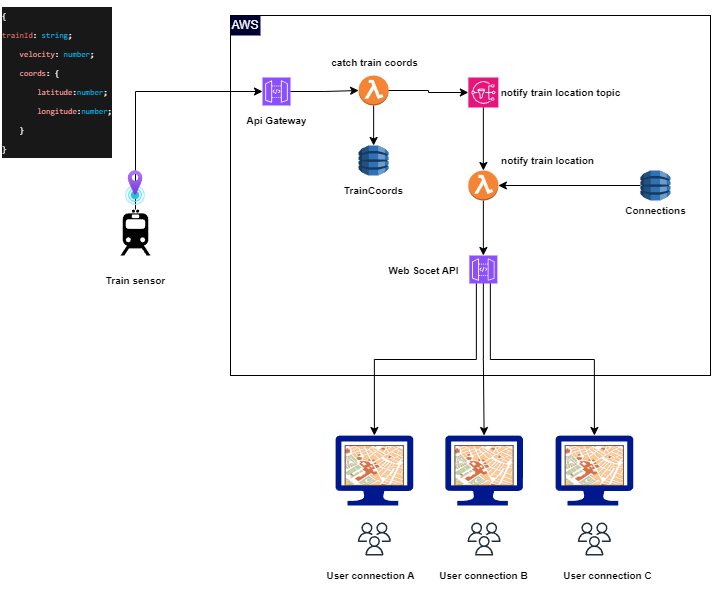

The diagram above was exported from draw.io. Its source (the exported page's mxGraphModel, read from the mxfile embedded in the PNG):
<mxGraphModel dx="2086" dy="617" grid="0" gridSize="10" guides="1" tooltips="1" connect="1" arrows="1" fold="1" page="0" pageScale="1" pageWidth="827" pageHeight="1169" math="0" shadow="0">
  <root>
    <mxCell id="0" />
    <mxCell id="1" parent="0" />
    <mxCell id="kreI46gSso_hbeUXs16S-1" value="" style="rounded=0;whiteSpace=wrap;html=1;" vertex="1" parent="1">
      <mxGeometry x="170" y="50" width="480" height="360" as="geometry" />
    </mxCell>
    <mxCell id="kreI46gSso_hbeUXs16S-2" value="AWS" style="text;html=1;align=center;verticalAlign=middle;whiteSpace=wrap;rounded=0;fillColor=#000033;fontColor=#FFFFFF;" vertex="1" parent="1">
      <mxGeometry x="170" y="50" width="30" height="20" as="geometry" />
    </mxCell>
    <mxCell id="kreI46gSso_hbeUXs16S-5" style="edgeStyle=orthogonalEdgeStyle;rounded=0;orthogonalLoop=1;jettySize=auto;html=1;" edge="1" parent="1" source="kreI46gSso_hbeUXs16S-3" target="kreI46gSso_hbeUXs16S-4">
      <mxGeometry relative="1" as="geometry">
        <Array as="points">
          <mxPoint x="75" y="126" />
        </Array>
      </mxGeometry>
    </mxCell>
    <mxCell id="kreI46gSso_hbeUXs16S-3" value="" style="shape=mxgraph.signs.transportation.train_2;html=1;pointerEvents=1;fillColor=#000000;strokeColor=none;verticalLabelPosition=bottom;verticalAlign=top;align=center;" vertex="1" parent="1">
      <mxGeometry x="60" y="244" width="30" height="46" as="geometry" />
    </mxCell>
    <mxCell id="kreI46gSso_hbeUXs16S-4" value="" style="sketch=0;points=[[0,0,0],[0.25,0,0],[0.5,0,0],[0.75,0,0],[1,0,0],[0,1,0],[0.25,1,0],[0.5,1,0],[0.75,1,0],[1,1,0],[0,0.25,0],[0,0.5,0],[0,0.75,0],[1,0.25,0],[1,0.5,0],[1,0.75,0]];outlineConnect=0;fontColor=#232F3E;fillColor=#8C4FFF;strokeColor=#ffffff;dashed=0;verticalLabelPosition=bottom;verticalAlign=top;align=center;html=1;fontSize=12;fontStyle=0;aspect=fixed;shape=mxgraph.aws4.resourceIcon;resIcon=mxgraph.aws4.api_gateway;" vertex="1" parent="1">
      <mxGeometry x="202" y="112" width="28" height="28" as="geometry" />
    </mxCell>
    <mxCell id="kreI46gSso_hbeUXs16S-10" style="edgeStyle=orthogonalEdgeStyle;rounded=0;orthogonalLoop=1;jettySize=auto;html=1;" edge="1" parent="1" source="kreI46gSso_hbeUXs16S-7" target="kreI46gSso_hbeUXs16S-9">
      <mxGeometry relative="1" as="geometry" />
    </mxCell>
    <mxCell id="kreI46gSso_hbeUXs16S-7" value="" style="outlineConnect=0;dashed=0;verticalLabelPosition=bottom;verticalAlign=top;align=center;html=1;shape=mxgraph.aws3.lambda_function;fillColor=#F58534;gradientColor=none;" vertex="1" parent="1">
      <mxGeometry x="407.86" y="205" width="30" height="30" as="geometry" />
    </mxCell>
    <mxCell id="kreI46gSso_hbeUXs16S-9" value="" style="sketch=0;points=[[0,0,0],[0.25,0,0],[0.5,0,0],[0.75,0,0],[1,0,0],[0,1,0],[0.25,1,0],[0.5,1,0],[0.75,1,0],[1,1,0],[0,0.25,0],[0,0.5,0],[0,0.75,0],[1,0.25,0],[1,0.5,0],[1,0.75,0]];outlineConnect=0;fontColor=#232F3E;fillColor=#8C4FFF;strokeColor=#ffffff;dashed=0;verticalLabelPosition=bottom;verticalAlign=top;align=center;html=1;fontSize=12;fontStyle=0;aspect=fixed;shape=mxgraph.aws4.resourceIcon;resIcon=mxgraph.aws4.api_gateway;" vertex="1" parent="1">
      <mxGeometry x="408.86" y="290" width="28" height="28" as="geometry" />
    </mxCell>
    <mxCell id="kreI46gSso_hbeUXs16S-13" style="edgeStyle=orthogonalEdgeStyle;rounded=0;orthogonalLoop=1;jettySize=auto;html=1;" edge="1" parent="1" source="kreI46gSso_hbeUXs16S-12" target="kreI46gSso_hbeUXs16S-7">
      <mxGeometry relative="1" as="geometry" />
    </mxCell>
    <mxCell id="kreI46gSso_hbeUXs16S-12" value="" style="outlineConnect=0;dashed=0;verticalLabelPosition=bottom;verticalAlign=top;align=center;html=1;shape=mxgraph.aws3.dynamo_db;fillColor=#2E73B8;gradientColor=none;" vertex="1" parent="1">
      <mxGeometry x="580" y="205" width="30" height="30" as="geometry" />
    </mxCell>
    <mxCell id="kreI46gSso_hbeUXs16S-14" value="" style="image;aspect=fixed;html=1;points=[];align=center;fontSize=12;image=img/lib/azure2/general/Location.svg;" vertex="1" parent="1">
      <mxGeometry x="65.14" y="205" width="19.72" height="35" as="geometry" />
    </mxCell>
    <mxCell id="kreI46gSso_hbeUXs16S-15" value="&lt;font style=&quot;font-size: 10px;&quot;&gt;notify train location&lt;/font&gt;" style="text;html=1;align=center;verticalAlign=middle;whiteSpace=wrap;rounded=0;fontStyle=1;fontSize=10;" vertex="1" parent="1">
      <mxGeometry x="425.39000000000004" y="180" width="125" height="30" as="geometry" />
    </mxCell>
    <mxCell id="kreI46gSso_hbeUXs16S-16" value="" style="sketch=0;outlineConnect=0;fontColor=#232F3E;gradientColor=none;fillColor=#232F3D;strokeColor=none;dashed=0;verticalLabelPosition=bottom;verticalAlign=top;align=center;html=1;fontSize=12;fontStyle=0;aspect=fixed;pointerEvents=1;shape=mxgraph.aws4.users;" vertex="1" parent="1">
      <mxGeometry x="297.39" y="557" width="33" height="33" as="geometry" />
    </mxCell>
    <mxCell id="kreI46gSso_hbeUXs16S-17" value="" style="sketch=0;aspect=fixed;pointerEvents=1;shadow=0;dashed=0;html=1;strokeColor=none;labelPosition=center;verticalLabelPosition=bottom;verticalAlign=top;align=center;fillColor=#00188D;shape=mxgraph.azure.computer" vertex="1" parent="1">
      <mxGeometry x="275" y="470" width="77.78" height="70" as="geometry" />
    </mxCell>
    <mxCell id="kreI46gSso_hbeUXs16S-18" value="" style="verticalLabelPosition=bottom;shadow=0;dashed=0;align=center;html=1;verticalAlign=top;strokeWidth=1;shape=mxgraph.mockup.misc.map;" vertex="1" parent="1">
      <mxGeometry x="284.64" y="480" width="58.5" height="40" as="geometry" />
    </mxCell>
    <mxCell id="kreI46gSso_hbeUXs16S-19" style="edgeStyle=orthogonalEdgeStyle;rounded=0;orthogonalLoop=1;jettySize=auto;html=1;entryX=0.5;entryY=0;entryDx=0;entryDy=0;entryPerimeter=0;exitX=0.25;exitY=1;exitDx=0;exitDy=0;exitPerimeter=0;" edge="1" parent="1" source="kreI46gSso_hbeUXs16S-9" target="kreI46gSso_hbeUXs16S-17">
      <mxGeometry relative="1" as="geometry" />
    </mxCell>
    <mxCell id="kreI46gSso_hbeUXs16S-20" value="" style="sketch=0;outlineConnect=0;fontColor=#232F3E;gradientColor=none;fillColor=#232F3D;strokeColor=none;dashed=0;verticalLabelPosition=bottom;verticalAlign=top;align=center;html=1;fontSize=12;fontStyle=0;aspect=fixed;pointerEvents=1;shape=mxgraph.aws4.users;" vertex="1" parent="1">
      <mxGeometry x="407.11" y="557" width="33" height="33" as="geometry" />
    </mxCell>
    <mxCell id="kreI46gSso_hbeUXs16S-21" value="" style="sketch=0;aspect=fixed;pointerEvents=1;shadow=0;dashed=0;html=1;strokeColor=none;labelPosition=center;verticalLabelPosition=bottom;verticalAlign=top;align=center;fillColor=#00188D;shape=mxgraph.azure.computer" vertex="1" parent="1">
      <mxGeometry x="384.72" y="470" width="77.78" height="70" as="geometry" />
    </mxCell>
    <mxCell id="kreI46gSso_hbeUXs16S-22" value="" style="verticalLabelPosition=bottom;shadow=0;dashed=0;align=center;html=1;verticalAlign=top;strokeWidth=1;shape=mxgraph.mockup.misc.map;" vertex="1" parent="1">
      <mxGeometry x="394.36" y="480" width="58.5" height="40" as="geometry" />
    </mxCell>
    <mxCell id="kreI46gSso_hbeUXs16S-23" value="" style="sketch=0;outlineConnect=0;fontColor=#232F3E;gradientColor=none;fillColor=#232F3D;strokeColor=none;dashed=0;verticalLabelPosition=bottom;verticalAlign=top;align=center;html=1;fontSize=12;fontStyle=0;aspect=fixed;pointerEvents=1;shape=mxgraph.aws4.users;" vertex="1" parent="1">
      <mxGeometry x="517.39" y="557" width="33" height="33" as="geometry" />
    </mxCell>
    <mxCell id="kreI46gSso_hbeUXs16S-24" value="" style="sketch=0;aspect=fixed;pointerEvents=1;shadow=0;dashed=0;html=1;strokeColor=none;labelPosition=center;verticalLabelPosition=bottom;verticalAlign=top;align=center;fillColor=#00188D;shape=mxgraph.azure.computer" vertex="1" parent="1">
      <mxGeometry x="495" y="470" width="77.78" height="70" as="geometry" />
    </mxCell>
    <mxCell id="kreI46gSso_hbeUXs16S-25" value="" style="verticalLabelPosition=bottom;shadow=0;dashed=0;align=center;html=1;verticalAlign=top;strokeWidth=1;shape=mxgraph.mockup.misc.map;" vertex="1" parent="1">
      <mxGeometry x="504.64" y="480" width="58.5" height="40" as="geometry" />
    </mxCell>
    <mxCell id="kreI46gSso_hbeUXs16S-37" style="edgeStyle=orthogonalEdgeStyle;rounded=0;orthogonalLoop=1;jettySize=auto;html=1;" edge="1" parent="1" source="kreI46gSso_hbeUXs16S-29" target="kreI46gSso_hbeUXs16S-32">
      <mxGeometry relative="1" as="geometry" />
    </mxCell>
    <mxCell id="kreI46gSso_hbeUXs16S-29" value="" style="outlineConnect=0;dashed=0;verticalLabelPosition=bottom;verticalAlign=top;align=center;html=1;shape=mxgraph.aws3.lambda_function;fillColor=#F58534;gradientColor=none;" vertex="1" parent="1">
      <mxGeometry x="298.14" y="110" width="30" height="30" as="geometry" />
    </mxCell>
    <mxCell id="kreI46gSso_hbeUXs16S-31" value="&lt;font style=&quot;font-size: 10px;&quot;&gt;catch train coords&lt;/font&gt;" style="text;html=1;align=center;verticalAlign=middle;whiteSpace=wrap;rounded=0;fontStyle=1;fontSize=10;" vertex="1" parent="1">
      <mxGeometry x="252.39" y="82" width="125" height="30" as="geometry" />
    </mxCell>
    <mxCell id="kreI46gSso_hbeUXs16S-32" value="" style="outlineConnect=0;dashed=0;verticalLabelPosition=bottom;verticalAlign=top;align=center;html=1;shape=mxgraph.aws3.dynamo_db;fillColor=#2E73B8;gradientColor=none;" vertex="1" parent="1">
      <mxGeometry x="298.14" y="180" width="30" height="30" as="geometry" />
    </mxCell>
    <mxCell id="kreI46gSso_hbeUXs16S-33" value="" style="sketch=0;points=[[0,0,0],[0.25,0,0],[0.5,0,0],[0.75,0,0],[1,0,0],[0,1,0],[0.25,1,0],[0.5,1,0],[0.75,1,0],[1,1,0],[0,0.25,0],[0,0.5,0],[0,0.75,0],[1,0.25,0],[1,0.5,0],[1,0.75,0]];outlineConnect=0;fontColor=#232F3E;fillColor=#E7157B;strokeColor=#ffffff;dashed=0;verticalLabelPosition=bottom;verticalAlign=top;align=center;html=1;fontSize=12;fontStyle=0;aspect=fixed;shape=mxgraph.aws4.resourceIcon;resIcon=mxgraph.aws4.sns;" vertex="1" parent="1">
      <mxGeometry x="407.86" y="112" width="30" height="30" as="geometry" />
    </mxCell>
    <mxCell id="kreI46gSso_hbeUXs16S-36" style="edgeStyle=orthogonalEdgeStyle;rounded=0;orthogonalLoop=1;jettySize=auto;html=1;entryX=0;entryY=0.5;entryDx=0;entryDy=0;entryPerimeter=0;" edge="1" parent="1" source="kreI46gSso_hbeUXs16S-4" target="kreI46gSso_hbeUXs16S-29">
      <mxGeometry relative="1" as="geometry" />
    </mxCell>
    <mxCell id="kreI46gSso_hbeUXs16S-40" style="edgeStyle=orthogonalEdgeStyle;rounded=0;orthogonalLoop=1;jettySize=auto;html=1;entryX=0;entryY=0.5;entryDx=0;entryDy=0;entryPerimeter=0;" edge="1" parent="1" source="kreI46gSso_hbeUXs16S-29" target="kreI46gSso_hbeUXs16S-33">
      <mxGeometry relative="1" as="geometry" />
    </mxCell>
    <mxCell id="kreI46gSso_hbeUXs16S-41" style="edgeStyle=orthogonalEdgeStyle;rounded=0;orthogonalLoop=1;jettySize=auto;html=1;entryX=0.5;entryY=0;entryDx=0;entryDy=0;entryPerimeter=0;" edge="1" parent="1" source="kreI46gSso_hbeUXs16S-33" target="kreI46gSso_hbeUXs16S-7">
      <mxGeometry relative="1" as="geometry" />
    </mxCell>
    <mxCell id="kreI46gSso_hbeUXs16S-42" value="&lt;span style=&quot;font-size: 10px;&quot;&gt;Web Socet API&lt;/span&gt;" style="text;html=1;align=center;verticalAlign=middle;whiteSpace=wrap;rounded=0;fontStyle=1;fontSize=10;" vertex="1" parent="1">
      <mxGeometry x="301.39" y="290" width="125" height="30" as="geometry" />
    </mxCell>
    <mxCell id="kreI46gSso_hbeUXs16S-43" value="&lt;font style=&quot;font-size: 10px;&quot;&gt;notify train location topic&lt;/font&gt;" style="text;html=1;align=center;verticalAlign=middle;whiteSpace=wrap;rounded=0;fontStyle=1;fontSize=10;" vertex="1" parent="1">
      <mxGeometry x="438.14" y="112" width="125" height="30" as="geometry" />
    </mxCell>
    <mxCell id="kreI46gSso_hbeUXs16S-45" value="&lt;span style=&quot;font-size: 10px;&quot;&gt;User connection A&lt;/span&gt;" style="text;html=1;align=center;verticalAlign=middle;whiteSpace=wrap;rounded=0;fontStyle=1;fontSize=10;" vertex="1" parent="1">
      <mxGeometry x="248.14" y="595" width="125" height="30" as="geometry" />
    </mxCell>
    <mxCell id="kreI46gSso_hbeUXs16S-46" value="&lt;span style=&quot;font-size: 10px;&quot;&gt;User connection B&lt;/span&gt;" style="text;html=1;align=center;verticalAlign=middle;whiteSpace=wrap;rounded=0;fontStyle=1;fontSize=10;" vertex="1" parent="1">
      <mxGeometry x="361.11" y="595" width="125" height="30" as="geometry" />
    </mxCell>
    <mxCell id="kreI46gSso_hbeUXs16S-47" value="&lt;span style=&quot;font-size: 10px;&quot;&gt;User connection C&lt;/span&gt;" style="text;html=1;align=center;verticalAlign=middle;whiteSpace=wrap;rounded=0;fontStyle=1;fontSize=10;" vertex="1" parent="1">
      <mxGeometry x="485" y="595" width="125" height="30" as="geometry" />
    </mxCell>
    <mxCell id="kreI46gSso_hbeUXs16S-48" style="edgeStyle=orthogonalEdgeStyle;rounded=0;orthogonalLoop=1;jettySize=auto;html=1;exitX=0.5;exitY=1;exitDx=0;exitDy=0;exitPerimeter=0;entryX=0.5;entryY=0;entryDx=0;entryDy=0;entryPerimeter=0;" edge="1" parent="1" source="kreI46gSso_hbeUXs16S-9" target="kreI46gSso_hbeUXs16S-21">
      <mxGeometry relative="1" as="geometry" />
    </mxCell>
    <mxCell id="kreI46gSso_hbeUXs16S-49" style="edgeStyle=orthogonalEdgeStyle;rounded=0;orthogonalLoop=1;jettySize=auto;html=1;exitX=0.75;exitY=1;exitDx=0;exitDy=0;exitPerimeter=0;entryX=0.5;entryY=0;entryDx=0;entryDy=0;entryPerimeter=0;" edge="1" parent="1" source="kreI46gSso_hbeUXs16S-9" target="kreI46gSso_hbeUXs16S-24">
      <mxGeometry relative="1" as="geometry" />
    </mxCell>
    <mxCell id="kreI46gSso_hbeUXs16S-50" value="&lt;font style=&quot;font-size: 10px;&quot;&gt;TrainCoords&lt;/font&gt;" style="text;html=1;align=center;verticalAlign=middle;whiteSpace=wrap;rounded=0;fontStyle=1;fontSize=10;" vertex="1" parent="1">
      <mxGeometry x="250.64000000000004" y="210" width="125" height="30" as="geometry" />
    </mxCell>
    <mxCell id="kreI46gSso_hbeUXs16S-51" value="&lt;font style=&quot;font-size: 10px;&quot;&gt;Connections&lt;/font&gt;" style="text;html=1;align=center;verticalAlign=middle;whiteSpace=wrap;rounded=0;fontStyle=1;fontSize=10;" vertex="1" parent="1">
      <mxGeometry x="532.5" y="230" width="125" height="30" as="geometry" />
    </mxCell>
    <mxCell id="kreI46gSso_hbeUXs16S-52" value="&lt;font style=&quot;font-size: 10px;&quot;&gt;Api Gateway&lt;/font&gt;" style="text;html=1;align=center;verticalAlign=middle;whiteSpace=wrap;rounded=0;fontStyle=1;fontSize=10;" vertex="1" parent="1">
      <mxGeometry x="153.5" y="140" width="125" height="30" as="geometry" />
    </mxCell>
    <mxCell id="kreI46gSso_hbeUXs16S-53" value="&lt;font style=&quot;font-size: 10px;&quot;&gt;Train sensor&lt;/font&gt;" style="text;html=1;align=center;verticalAlign=middle;whiteSpace=wrap;rounded=0;fontStyle=1;fontSize=10;" vertex="1" parent="1">
      <mxGeometry x="12.5" y="300" width="125" height="30" as="geometry" />
    </mxCell>
    <mxCell id="kreI46gSso_hbeUXs16S-55" value="&lt;h1 style=&quot;margin-top: 0px; font-size: 8px;&quot;&gt;&lt;div style=&quot;background-color: rgb(24, 24, 24); font-family: Consolas, &amp;quot;Courier New&amp;quot;, monospace; font-weight: normal; line-height: 19px; white-space: pre; font-size: 8px;&quot;&gt;&lt;div style=&quot;font-size: 8px;&quot;&gt;&lt;font style=&quot;font-size: 8px;&quot; color=&quot;#ffffff&quot;&gt;{&lt;/font&gt;&lt;/div&gt;&lt;div style=&quot;font-size: 8px;&quot;&gt;&lt;font style=&quot;font-size: 8px;&quot; color=&quot;#ea6b66&quot;&gt;trainId&lt;/font&gt;&lt;span style=&quot;color: rgb(255, 255, 255); font-size: 8px;&quot;&gt;: &lt;/span&gt;&lt;span style=&quot;color: rgb(0, 191, 255); font-size: 8px;&quot;&gt;string&lt;/span&gt;&lt;span style=&quot;color: rgb(255, 255, 255); font-size: 8px;&quot;&gt;;&lt;/span&gt;&lt;/div&gt;&lt;div style=&quot;color: rgb(187, 187, 187); font-size: 8px;&quot;&gt;&lt;span style=&quot;color: rgb(255, 255, 255); font-size: 8px;&quot;&gt;&amp;nbsp; &amp;nbsp; &lt;/span&gt;&lt;span style=&quot;color: rgb(255, 153, 153); font-size: 8px;&quot;&gt;velocity&lt;/span&gt;&lt;span style=&quot;color: rgb(255, 255, 255); font-size: 8px;&quot;&gt;: &lt;/span&gt;&lt;span style=&quot;color: rgb(0, 191, 255); font-size: 8px;&quot;&gt;number&lt;/span&gt;&lt;span style=&quot;color: rgb(255, 255, 255); font-size: 8px;&quot;&gt;;&lt;/span&gt;&lt;/div&gt;&lt;div style=&quot;color: rgb(187, 187, 187); font-size: 8px;&quot;&gt;&lt;span style=&quot;color: rgb(255, 255, 255); font-size: 8px;&quot;&gt;&amp;nbsp; &amp;nbsp; &lt;/span&gt;&lt;span style=&quot;color: rgb(255, 153, 153); font-size: 8px;&quot;&gt;coords&lt;/span&gt;&lt;span style=&quot;color: rgb(255, 255, 255); font-size: 8px;&quot;&gt;: {&lt;/span&gt;&lt;/div&gt;&lt;div style=&quot;color: rgb(187, 187, 187); font-size: 8px;&quot;&gt;&lt;span style=&quot;color: rgb(255, 255, 255); font-size: 8px;&quot;&gt;&amp;nbsp; &amp;nbsp; &amp;nbsp; &amp;nbsp; &lt;/span&gt;&lt;span style=&quot;color: rgb(255, 153, 153); font-size: 8px;&quot;&gt;latitude&lt;/span&gt;&lt;span style=&quot;color: rgb(255, 255, 255); font-size: 8px;&quot;&gt;:&lt;/span&gt;&lt;span style=&quot;color: rgb(0, 191, 255); font-size: 8px;&quot;&gt;number&lt;/span&gt;&lt;span style=&quot;color: rgb(255, 255, 255); font-size: 8px;&quot;&gt;;&lt;/span&gt;&lt;/div&gt;&lt;div style=&quot;color: rgb(187, 187, 187); font-size: 8px;&quot;&gt;&lt;span style=&quot;color: rgb(255, 255, 255); font-size: 8px;&quot;&gt;&amp;nbsp; &amp;nbsp; &amp;nbsp; &amp;nbsp; &lt;/span&gt;&lt;span style=&quot;color: rgb(255, 153, 153); font-size: 8px;&quot;&gt;longitude&lt;/span&gt;&lt;span style=&quot;color: rgb(255, 255, 255); font-size: 8px;&quot;&gt;:&lt;/span&gt;&lt;span style=&quot;color: rgb(0, 191, 255); font-size: 8px;&quot;&gt;number&lt;/span&gt;&lt;span style=&quot;color: rgb(255, 255, 255); font-size: 8px;&quot;&gt;;&lt;/span&gt;&lt;/div&gt;&lt;div style=&quot;color: rgb(187, 187, 187); font-size: 8px;&quot;&gt;&lt;span style=&quot;color: rgb(255, 255, 255); font-size: 8px;&quot;&gt;&amp;nbsp; &amp;nbsp; }&lt;/span&gt;&lt;/div&gt;&lt;div style=&quot;color: rgb(187, 187, 187); font-size: 8px;&quot;&gt;&lt;span style=&quot;color: rgb(255, 255, 255); font-size: 8px;&quot;&gt;}&lt;/span&gt;&lt;/div&gt;&lt;/div&gt;&lt;/h1&gt;" style="text;html=1;whiteSpace=wrap;overflow=hidden;rounded=0;fontSize=8;" vertex="1" parent="1">
      <mxGeometry x="-60" y="35" width="120" height="155" as="geometry" />
    </mxCell>
  </root>
</mxGraphModel>